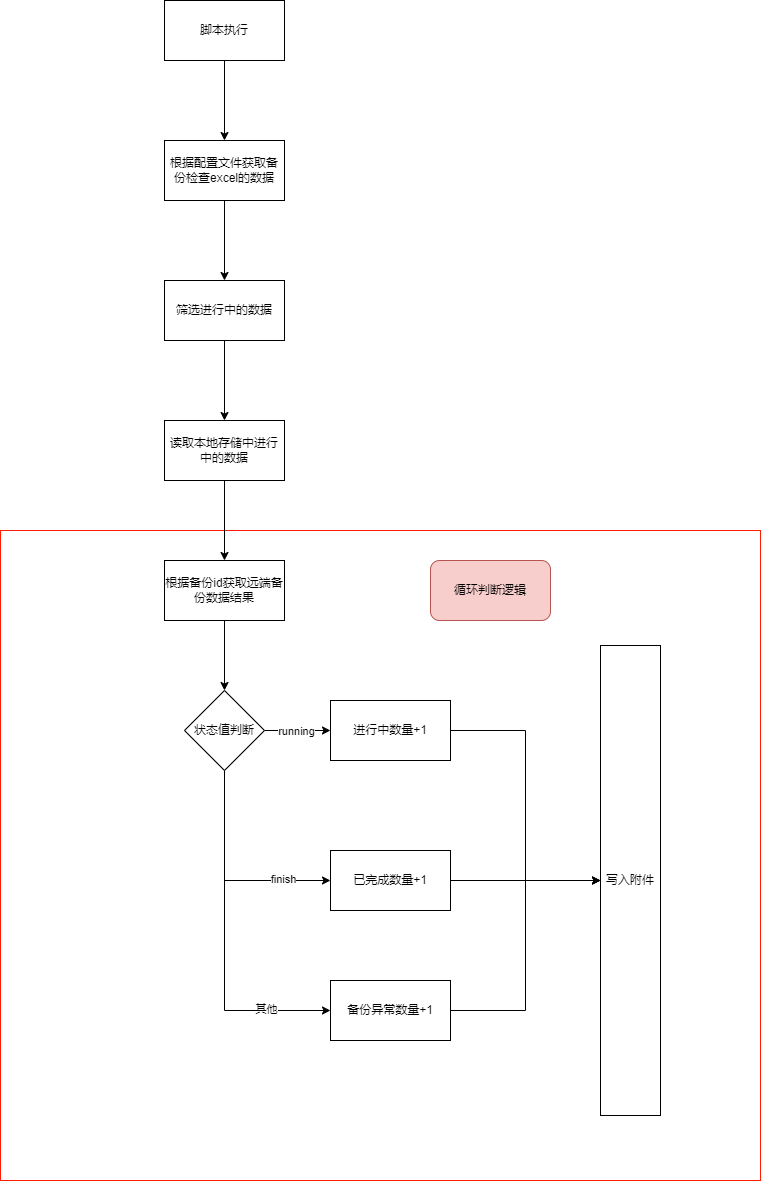

The diagram above was exported from draw.io. Its source (the exported page's mxGraphModel, read from the mxfile embedded in the PNG):
<mxGraphModel dx="1434" dy="818" grid="1" gridSize="10" guides="1" tooltips="1" connect="1" arrows="1" fold="1" page="1" pageScale="1" pageWidth="827" pageHeight="1169" math="0" shadow="0">
  <root>
    <mxCell id="WIyWlLk6GJQsqaUBKTNV-0" />
    <mxCell id="WIyWlLk6GJQsqaUBKTNV-1" parent="WIyWlLk6GJQsqaUBKTNV-0" />
    <mxCell id="V2NvHlqY3oVFAiSk4CjC-28" value="" style="rounded=0;whiteSpace=wrap;html=1;strokeColor=#FF1C03;" vertex="1" parent="WIyWlLk6GJQsqaUBKTNV-1">
      <mxGeometry x="190" y="610" width="760" height="650" as="geometry" />
    </mxCell>
    <mxCell id="V2NvHlqY3oVFAiSk4CjC-2" value="" style="edgeStyle=orthogonalEdgeStyle;rounded=0;orthogonalLoop=1;jettySize=auto;html=1;" edge="1" parent="WIyWlLk6GJQsqaUBKTNV-1" source="V2NvHlqY3oVFAiSk4CjC-0" target="V2NvHlqY3oVFAiSk4CjC-1">
      <mxGeometry relative="1" as="geometry" />
    </mxCell>
    <mxCell id="V2NvHlqY3oVFAiSk4CjC-0" value="脚本执行" style="rounded=0;whiteSpace=wrap;html=1;" vertex="1" parent="WIyWlLk6GJQsqaUBKTNV-1">
      <mxGeometry x="354" y="80" width="120" height="60" as="geometry" />
    </mxCell>
    <mxCell id="V2NvHlqY3oVFAiSk4CjC-4" value="" style="edgeStyle=orthogonalEdgeStyle;rounded=0;orthogonalLoop=1;jettySize=auto;html=1;" edge="1" parent="WIyWlLk6GJQsqaUBKTNV-1" source="V2NvHlqY3oVFAiSk4CjC-1" target="V2NvHlqY3oVFAiSk4CjC-3">
      <mxGeometry relative="1" as="geometry" />
    </mxCell>
    <mxCell id="V2NvHlqY3oVFAiSk4CjC-1" value="根据配置文件获取备份检查excel的数据" style="rounded=0;whiteSpace=wrap;html=1;" vertex="1" parent="WIyWlLk6GJQsqaUBKTNV-1">
      <mxGeometry x="354" y="220" width="120" height="60" as="geometry" />
    </mxCell>
    <mxCell id="V2NvHlqY3oVFAiSk4CjC-6" value="" style="edgeStyle=orthogonalEdgeStyle;rounded=0;orthogonalLoop=1;jettySize=auto;html=1;" edge="1" parent="WIyWlLk6GJQsqaUBKTNV-1" source="V2NvHlqY3oVFAiSk4CjC-3" target="V2NvHlqY3oVFAiSk4CjC-5">
      <mxGeometry relative="1" as="geometry" />
    </mxCell>
    <mxCell id="V2NvHlqY3oVFAiSk4CjC-3" value="筛选进行中的数据" style="rounded=0;whiteSpace=wrap;html=1;" vertex="1" parent="WIyWlLk6GJQsqaUBKTNV-1">
      <mxGeometry x="354" y="360" width="120" height="60" as="geometry" />
    </mxCell>
    <mxCell id="V2NvHlqY3oVFAiSk4CjC-8" value="" style="edgeStyle=orthogonalEdgeStyle;rounded=0;orthogonalLoop=1;jettySize=auto;html=1;" edge="1" parent="WIyWlLk6GJQsqaUBKTNV-1" source="V2NvHlqY3oVFAiSk4CjC-5" target="V2NvHlqY3oVFAiSk4CjC-7">
      <mxGeometry relative="1" as="geometry" />
    </mxCell>
    <mxCell id="V2NvHlqY3oVFAiSk4CjC-5" value="读取本地存储中进行中的数据" style="rounded=0;whiteSpace=wrap;html=1;" vertex="1" parent="WIyWlLk6GJQsqaUBKTNV-1">
      <mxGeometry x="354" y="500" width="120" height="60" as="geometry" />
    </mxCell>
    <mxCell id="V2NvHlqY3oVFAiSk4CjC-10" value="" style="edgeStyle=orthogonalEdgeStyle;rounded=0;orthogonalLoop=1;jettySize=auto;html=1;" edge="1" parent="WIyWlLk6GJQsqaUBKTNV-1" source="V2NvHlqY3oVFAiSk4CjC-7" target="V2NvHlqY3oVFAiSk4CjC-9">
      <mxGeometry relative="1" as="geometry" />
    </mxCell>
    <mxCell id="V2NvHlqY3oVFAiSk4CjC-7" value="根据备份id获取远端备份数据结果" style="rounded=0;whiteSpace=wrap;html=1;" vertex="1" parent="WIyWlLk6GJQsqaUBKTNV-1">
      <mxGeometry x="354" y="640" width="120" height="60" as="geometry" />
    </mxCell>
    <mxCell id="V2NvHlqY3oVFAiSk4CjC-12" value="" style="edgeStyle=orthogonalEdgeStyle;rounded=0;orthogonalLoop=1;jettySize=auto;html=1;" edge="1" parent="WIyWlLk6GJQsqaUBKTNV-1" source="V2NvHlqY3oVFAiSk4CjC-9" target="V2NvHlqY3oVFAiSk4CjC-11">
      <mxGeometry relative="1" as="geometry" />
    </mxCell>
    <mxCell id="V2NvHlqY3oVFAiSk4CjC-13" value="running" style="edgeLabel;html=1;align=center;verticalAlign=middle;resizable=0;points=[];" vertex="1" connectable="0" parent="V2NvHlqY3oVFAiSk4CjC-12">
      <mxGeometry x="-0.0667" relative="1" as="geometry">
        <mxPoint as="offset" />
      </mxGeometry>
    </mxCell>
    <mxCell id="V2NvHlqY3oVFAiSk4CjC-19" style="edgeStyle=orthogonalEdgeStyle;rounded=0;orthogonalLoop=1;jettySize=auto;html=1;entryX=0;entryY=0.5;entryDx=0;entryDy=0;" edge="1" parent="WIyWlLk6GJQsqaUBKTNV-1" source="V2NvHlqY3oVFAiSk4CjC-9" target="V2NvHlqY3oVFAiSk4CjC-14">
      <mxGeometry relative="1" as="geometry">
        <Array as="points">
          <mxPoint x="414" y="960" />
        </Array>
      </mxGeometry>
    </mxCell>
    <mxCell id="V2NvHlqY3oVFAiSk4CjC-20" value="finish" style="edgeLabel;html=1;align=center;verticalAlign=middle;resizable=0;points=[];" vertex="1" connectable="0" parent="V2NvHlqY3oVFAiSk4CjC-19">
      <mxGeometry x="0.5593" y="2" relative="1" as="geometry">
        <mxPoint as="offset" />
      </mxGeometry>
    </mxCell>
    <mxCell id="V2NvHlqY3oVFAiSk4CjC-22" value="" style="edgeStyle=orthogonalEdgeStyle;rounded=0;orthogonalLoop=1;jettySize=auto;html=1;" edge="1" parent="WIyWlLk6GJQsqaUBKTNV-1" source="V2NvHlqY3oVFAiSk4CjC-9" target="V2NvHlqY3oVFAiSk4CjC-21">
      <mxGeometry relative="1" as="geometry">
        <Array as="points">
          <mxPoint x="414" y="1090" />
        </Array>
      </mxGeometry>
    </mxCell>
    <mxCell id="V2NvHlqY3oVFAiSk4CjC-30" value="其他" style="edgeLabel;html=1;align=center;verticalAlign=middle;resizable=0;points=[];" vertex="1" connectable="0" parent="V2NvHlqY3oVFAiSk4CjC-22">
      <mxGeometry x="0.6243" y="2" relative="1" as="geometry">
        <mxPoint as="offset" />
      </mxGeometry>
    </mxCell>
    <mxCell id="V2NvHlqY3oVFAiSk4CjC-9" value="状态值判断" style="rhombus;whiteSpace=wrap;html=1;rounded=0;" vertex="1" parent="WIyWlLk6GJQsqaUBKTNV-1">
      <mxGeometry x="374" y="770" width="80" height="80" as="geometry" />
    </mxCell>
    <mxCell id="V2NvHlqY3oVFAiSk4CjC-25" style="edgeStyle=orthogonalEdgeStyle;rounded=0;orthogonalLoop=1;jettySize=auto;html=1;entryX=0;entryY=0.5;entryDx=0;entryDy=0;" edge="1" parent="WIyWlLk6GJQsqaUBKTNV-1" source="V2NvHlqY3oVFAiSk4CjC-11" target="V2NvHlqY3oVFAiSk4CjC-23">
      <mxGeometry relative="1" as="geometry">
        <Array as="points">
          <mxPoint x="715" y="810" />
          <mxPoint x="715" y="960" />
          <mxPoint x="790" y="960" />
        </Array>
      </mxGeometry>
    </mxCell>
    <mxCell id="V2NvHlqY3oVFAiSk4CjC-11" value="进行中数量+1" style="whiteSpace=wrap;html=1;rounded=0;" vertex="1" parent="WIyWlLk6GJQsqaUBKTNV-1">
      <mxGeometry x="520" y="780" width="120" height="60" as="geometry" />
    </mxCell>
    <mxCell id="V2NvHlqY3oVFAiSk4CjC-24" value="" style="edgeStyle=orthogonalEdgeStyle;rounded=0;orthogonalLoop=1;jettySize=auto;html=1;" edge="1" parent="WIyWlLk6GJQsqaUBKTNV-1" source="V2NvHlqY3oVFAiSk4CjC-14" target="V2NvHlqY3oVFAiSk4CjC-23">
      <mxGeometry relative="1" as="geometry">
        <Array as="points">
          <mxPoint x="760" y="960" />
          <mxPoint x="760" y="960" />
        </Array>
      </mxGeometry>
    </mxCell>
    <mxCell id="V2NvHlqY3oVFAiSk4CjC-14" value="已完成数量+1" style="whiteSpace=wrap;html=1;rounded=0;" vertex="1" parent="WIyWlLk6GJQsqaUBKTNV-1">
      <mxGeometry x="520" y="930" width="120" height="60" as="geometry" />
    </mxCell>
    <mxCell id="V2NvHlqY3oVFAiSk4CjC-26" style="edgeStyle=orthogonalEdgeStyle;rounded=0;orthogonalLoop=1;jettySize=auto;html=1;" edge="1" parent="WIyWlLk6GJQsqaUBKTNV-1" source="V2NvHlqY3oVFAiSk4CjC-21" target="V2NvHlqY3oVFAiSk4CjC-23">
      <mxGeometry relative="1" as="geometry">
        <Array as="points">
          <mxPoint x="715" y="1090" />
          <mxPoint x="715" y="960" />
        </Array>
      </mxGeometry>
    </mxCell>
    <mxCell id="V2NvHlqY3oVFAiSk4CjC-21" value="备份异常数量+1" style="whiteSpace=wrap;html=1;rounded=0;" vertex="1" parent="WIyWlLk6GJQsqaUBKTNV-1">
      <mxGeometry x="520" y="1060" width="120" height="60" as="geometry" />
    </mxCell>
    <mxCell id="V2NvHlqY3oVFAiSk4CjC-23" value="写入附件" style="whiteSpace=wrap;html=1;rounded=0;" vertex="1" parent="WIyWlLk6GJQsqaUBKTNV-1">
      <mxGeometry x="790" y="725" width="60" height="470" as="geometry" />
    </mxCell>
    <mxCell id="V2NvHlqY3oVFAiSk4CjC-29" value="循环判断逻辑" style="rounded=1;whiteSpace=wrap;html=1;fillColor=#f8cecc;strokeColor=#b85450;" vertex="1" parent="WIyWlLk6GJQsqaUBKTNV-1">
      <mxGeometry x="620" y="640" width="120" height="60" as="geometry" />
    </mxCell>
  </root>
</mxGraphModel>